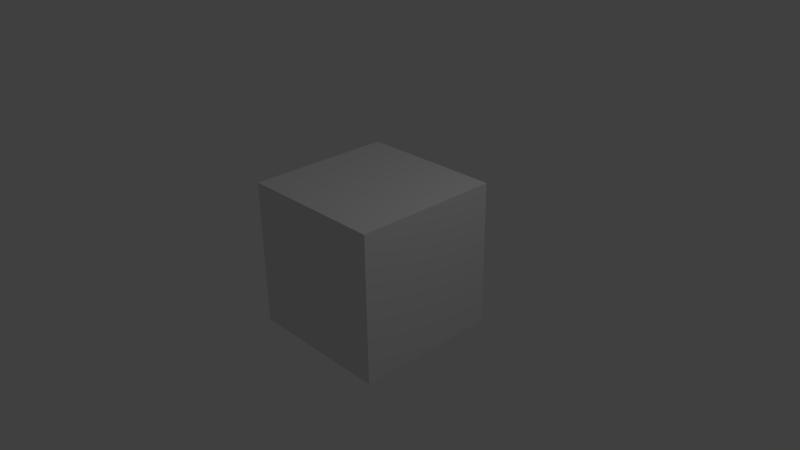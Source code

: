 # Source: weapon_rocketlauncher01.blend  (saved by Blender 2.78.0; exported with 4.5.12 LTS)
import bpy
from mathutils import Matrix  # noqa: F401  (used for matrix-valued properties, if any)

bpy.ops.wm.read_factory_settings(use_empty=True)
scene = bpy.context.scene
scene.name = 'Scene'

# ---- collections
col_collection_1 = bpy.data.collections.new('Collection 1'); scene.collection.children.link(col_collection_1)

# ---- materials (node trees are filled in below, after node groups)
mat_material = bpy.data.materials.new('Material')
mat_material.alpha_threshold = 0.0
mat_material.use_transparent_shadow = False
mat_material.roughness = 0.5
mat_material.line_color = (0.0, 0.0, 0.0, 1.0)

# ---- material node trees

# ---- world
world_world = bpy.data.worlds.new('World'); scene.world = world_world
world_world.color = (0.05088, 0.05088, 0.05088)
world_world.use_sun_shadow = False
world_world.sun_shadow_jitter_overblur = 0.0
world_world.cycles.sampling_method = 'NONE'
world_world.cycles.sample_map_resolution = 256

# ---- cameras
cam_camera = bpy.data.cameras.new('Camera')
cam_camera.clip_end = 100.0
cam_camera.lens = 35.0
cam_camera.sensor_width = 32.0
cam_camera.sensor_height = 18.0
cam_camera.ortho_scale = 7.314
cam_camera.dof.focus_distance = 0.0
cam_camera.dof.aperture_fstop = 128.0

# ---- lights
light_lamp = bpy.data.lights.new('Lamp', 'POINT')
light_lamp.transmission_factor = 0.0
light_lamp.cutoff_distance = 30.0
light_lamp.energy = 100.0
light_lamp.shadow_buffer_clip_start = 1.001
light_lamp.shadow_soft_size = 0.1
light_lamp.shadow_maximum_resolution = 0.006
light_lamp.use_absolute_resolution = True
light_lamp.cycles.use_multiple_importance_sampling = False

# ---- meshes
me_rocket_lanucher01 = bpy.data.meshes.new('rocket_lanucher01')
me_rocket_lanucher01.from_pydata([(0.01104, 0.0138, -0.0276), (0.01104, -0.0138, -0.0276), (-0.01104, -0.0138, -0.0276), (-0.01104, 0.0138, -0.0276), (0.01104, 0.0138, 0.0276), (0.01104, -0.0138, 0.0276), (-0.01104, -0.0138, 0.0276), (-0.01104, 0.0138, 0.0276), (0.01104, 0.0138, 0.0552), (0.01104, -0.0138, 0.0552), (-0.01104, -0.0138, 0.0552), (-0.01104, 0.0138, 0.0552), (-0.01104, -0.06072, 0.138), (0.01104, -0.06072, 0.138), (-0.01104, -0.0552, 0.138), (0.01104, -0.0552, 0.138), (0.01104, -0.0276, 0.0552), (-0.01104, -0.0276, 0.0552), (-0.01104, 0.0276, 0.138), (0.01104, 0.0276, 0.138), (0.01104, 0.0276, 0.0552), (-0.01104, 0.0276, 0.0552), (-0.0276, 0.276, 0.0552), (-0.03864, 0.276, 0.0828), (-0.01104, 0.0138, 0.03312), (-0.01104, -0.0138, 0.03312), (0.01104, -0.0138, 0.03312), (0.01104, 0.0138, 0.03312), (0.01104, -0.0552, 0.0552), (-0.01104, -0.0552, 0.0552), (-0.01104, -0.0276, 0.138), (0.01104, -0.0276, 0.138), (0.01104, -0.06072, 0.0552), (-0.01104, -0.06072, 0.0552), (-0.01104, 0.0138, 0.138), (-0.01104, -0.0138, 0.138), (0.01104, -0.0828, 0.0552), (-0.01104, -0.0828, 0.0552), (0.01104, -0.0138, 0.138), (0.01104, 0.0138, 0.138), (0.00276, -0.0563, 0.0552), (-0.00276, -0.0563, 0.0552), (0.00276, -0.05962, 0.0552), (-0.00276, -0.05962, 0.0552), (0.00276, -0.05078, 0.03202), (0.00276, -0.0541, 0.03202), (-0.00276, -0.0541, 0.03202), (0.00276, -0.0138, 0.0287), (-0.00276, -0.0138, 0.0287), (-0.00276, -0.0138, 0.03202), (0.00276, -0.0138, 0.03202), (-0.01104, -0.138, 0.0552), (-0.00276, -0.05078, 0.03202), (0.01104, -0.138, 0.0552), (0.00276, -0.05078, 0.0287), (-0.00138, -0.0287, 0.0552), (0.00138, -0.0287, 0.0552), (-0.00276, -0.05078, 0.0287), (0.00138, -0.0287, 0.03478), (-0.00138, -0.0287, 0.03478), (-0.00138, -0.01214, 0.0552), (0.00138, -0.01214, 0.0552), (0.00138, -0.01214, 0.03478), (-0.00138, -0.01214, 0.03478), (0.0276, 0.0138, 0.0552), (0.0276, -0.0138, 0.0552), (0.03864, 0.0138, 0.0828), (0.03864, -0.0138, 0.0828), (0.0276, -0.0276, 0.0552), (0.03864, -0.0276, 0.0828), (0.0276, 0.0276, 0.0552), (0.03864, 0.0276, 0.0828), (0.0276, -0.0552, 0.0552), (0.03864, -0.0552, 0.0828), (0.0276, -0.06072, 0.0552), (0.03864, -0.06072, 0.0828), (0.0276, -0.0828, 0.0552), (0.03864, -0.0828, 0.0828), (0.03864, -0.138, 0.0828), (0.0276, -0.138, 0.0552), (-0.0276, -0.0138, 0.0552), (-0.0276, 0.0138, 0.0552), (-0.03864, -0.0138, 0.0828), (-0.03864, 0.0138, 0.0828), (-0.0276, -0.0276, 0.0552), (-0.03864, -0.0276, 0.0828), (-0.0276, 0.0276, 0.0552), (-0.03864, 0.0276, 0.0828), (-0.0276, -0.0552, 0.0552), (-0.03864, -0.0552, 0.0828), (-0.0276, -0.06072, 0.0552), (-0.03864, -0.06072, 0.0828), (-0.0276, -0.0828, 0.0552), (-0.03864, -0.0828, 0.0828), (-0.03864, -0.138, 0.0828), (-0.0276, -0.138, 0.0552), (0.01104, -0.3036, 0.0552), (-0.01104, -0.3036, 0.0552), (-0.03864, 0.138, 0.0828), (-0.0276, 0.138, 0.0552), (0.03864, 0.138, 0.0828), (0.0276, 0.138, 0.0552), (0.01104, 0.276, 0.1104), (-0.01104, 0.276, 0.1104), (0.01104, -0.3036, 0.0828), (-0.01104, -0.3036, 0.0828), (-0.01104, 0.138, 0.0552), (0.01104, 0.138, 0.0552), (0.01104, 0.138, 0.138), (-0.01104, 0.138, 0.138), (0.03864, 0.0138, 0.1104), (0.03864, -0.0138, 0.1104), (0.03864, -0.0276, 0.1104), (0.03864, 0.0276, 0.1104), (0.03864, -0.0552, 0.1104), (0.03864, -0.06072, 0.1104), (0.03864, -0.0828, 0.1104), (0.03864, -0.138, 0.1104), (-0.03864, -0.0138, 0.1104), (-0.03864, 0.0138, 0.1104), (-0.03864, -0.0276, 0.1104), (-0.03864, 0.0276, 0.1104), (-0.03864, -0.0552, 0.1104), (-0.03864, -0.06072, 0.1104), (-0.03864, -0.0828, 0.1104), (-0.03864, -0.138, 0.1104), (0.01104, -0.0828, 0.138), (-0.01104, -0.0828, 0.138), (-0.01104, -0.138, 0.138), (0.01104, -0.138, 0.138), (0.0276, 0.0138, 0.138), (0.0276, -0.0138, 0.138), (0.0276, -0.0276, 0.138), (0.0276, 0.0276, 0.138), (0.0276, -0.0552, 0.138), (0.0276, -0.06072, 0.138), (0.0276, -0.0828, 0.138), (0.0276, -0.138, 0.138), (-0.0276, -0.0138, 0.138), (-0.0276, 0.0138, 0.138), (-0.0276, -0.0276, 0.138), (-0.0276, 0.0276, 0.138), (-0.0276, -0.0552, 0.138), (-0.0276, -0.06072, 0.138), (-0.0276, -0.0828, 0.138), (-0.0276, -0.138, 0.138), (0.03864, 0.138, 0.1104), (-0.03864, 0.138, 0.1104), (0.0276, 0.138, 0.138), (-0.0276, 0.138, 0.138), (0.03864, 0.276, 0.0828), (0.0276, 0.276, 0.0552), (-0.01104, 0.276, 0.0828), (0.01104, 0.276, 0.0828), (-0.01104, 0.276, 0.0552), (0.01104, 0.276, 0.0552), (0.01104, 0.276, 0.138), (-0.01104, 0.276, 0.138), (0.03864, 0.276, 0.1104), (-0.03864, 0.276, 0.1104), (0.0276, 0.276, 0.138), (-0.0276, 0.276, 0.138), (0.03864, -0.3036, 0.0828), (0.0276, -0.3036, 0.0552), (-0.03864, -0.3036, 0.0828), (-0.0276, -0.3036, 0.0552), (-0.01104, -0.3036, 0.1104), (0.01104, -0.3036, 0.1104), (0.03864, -0.3036, 0.1104), (-0.03864, -0.3036, 0.1104), (-0.01104, -0.3036, 0.138), (0.01104, -0.3036, 0.138), (0.0276, -0.3036, 0.138), (-0.0276, -0.3036, 0.138)], [], [(0, 1, 2, 3), (24, 25, 10, 11), (0, 4, 5, 1), (1, 5, 6, 2), (2, 6, 7, 3), (4, 0, 3, 7), (127, 12, 143, 144), (25, 26, 9, 10), (27, 24, 11, 8), (26, 27, 8, 9), (87, 83, 119, 121), (113, 71, 100, 146), (8, 20, 70, 64), (78, 77, 116, 117), (16, 9, 65, 68), (66, 71, 113, 110), (93, 94, 125, 124), (10, 9, 16, 17), (71, 70, 101, 100), (37, 51, 95, 92), (85, 89, 122, 120), (8, 11, 21, 20), (7, 6, 25, 24), (26, 25, 49, 50), (4, 7, 24, 27), (5, 4, 27, 26), (28, 16, 68, 72), (29, 33, 90, 88), (73, 69, 112, 114), (17, 16, 28, 29), (9, 8, 64, 65), (67, 66, 110, 111), (70, 20, 107, 101), (33, 29, 41, 43), (86, 87, 98, 99), (91, 93, 124, 123), (77, 75, 115, 116), (33, 32, 36, 37), (28, 32, 42, 40), (32, 33, 43, 42), (29, 28, 40, 41), (48, 47, 54, 57), (40, 42, 45, 44), (42, 43, 46, 45), (49, 48, 57, 52), (46, 52, 57), (5, 26, 50, 47), (25, 6, 48, 49), (6, 5, 47, 48), (45, 46, 57, 54), (44, 45, 54), (37, 36, 53, 51), (21, 86, 99, 106), (59, 55, 60, 63), (58, 59, 63, 62), (56, 58, 62, 61), (79, 78, 162, 163), (43, 41, 52, 46), (55, 56, 61, 60), (41, 40, 44, 52), (50, 49, 52, 44), (53, 79, 163, 96), (47, 50, 44, 54), (60, 61, 62, 63), (55, 59, 58, 56), (65, 67, 69, 68), (66, 64, 70, 71), (65, 64, 66, 67), (68, 69, 73, 72), (72, 73, 75, 74), (74, 75, 77, 76), (76, 77, 78, 79), (36, 32, 74, 76), (53, 36, 76, 79), (83, 82, 118, 119), (94, 95, 165, 164), (95, 51, 97, 165), (32, 28, 72, 74), (89, 91, 123, 122), (82, 85, 120, 118), (145, 125, 169, 173), (81, 80, 82, 83), (82, 80, 84, 85), (81, 83, 87, 86), (85, 84, 88, 89), (89, 88, 90, 91), (91, 90, 92, 93), (93, 92, 95, 94), (11, 10, 80, 81), (17, 29, 88, 84), (10, 17, 84, 80), (75, 73, 114, 115), (69, 67, 111, 112), (21, 11, 81, 86), (33, 37, 92, 90), (117, 137, 172, 168), (121, 141, 149, 147), (98, 147, 159, 23), (121, 119, 139, 141), (115, 114, 134, 135), (122, 123, 143, 142), (117, 116, 136, 137), (124, 125, 145, 144), (137, 129, 171, 172), (112, 111, 131, 132), (129, 128, 170, 171), (118, 120, 140, 138), (114, 112, 132, 134), (120, 122, 142, 140), (116, 115, 135, 136), (123, 124, 144, 143), (133, 113, 146, 148), (19, 133, 148, 108), (111, 110, 130, 131), (128, 145, 173, 170), (119, 118, 138, 139), (110, 113, 133, 130), (141, 18, 109, 149), (39, 34, 35, 38), (15, 13, 135, 134), (34, 18, 141, 139), (38, 35, 30, 31), (34, 39, 19, 18), (31, 30, 14, 15), (30, 35, 138, 140), (15, 14, 12, 13), (126, 129, 137, 136), (35, 34, 139, 138), (13, 12, 127, 126), (126, 127, 128, 129), (14, 30, 140, 142), (31, 15, 134, 132), (38, 31, 132, 131), (39, 38, 131, 130), (19, 39, 130, 133), (13, 126, 136, 135), (128, 127, 144, 145), (12, 14, 142, 143), (107, 106, 154, 155), (109, 108, 156, 157), (99, 98, 23, 22), (106, 99, 22, 154), (147, 149, 161, 159), (148, 146, 158, 160), (108, 148, 160, 156), (149, 109, 157, 161), (87, 121, 147, 98), (20, 21, 106, 107), (18, 19, 108, 109), (155, 153, 150, 151), (155, 154, 152, 153), (152, 23, 159, 103), (150, 153, 102, 158), (153, 152, 103, 102), (152, 154, 22, 23), (158, 102, 156, 160), (103, 159, 161, 157), (102, 103, 157, 156), (146, 100, 150, 158), (100, 101, 151, 150), (101, 107, 155, 151), (164, 105, 166, 169), (97, 96, 104, 105), (105, 104, 167, 166), (104, 162, 168, 167), (104, 96, 163, 162), (97, 105, 164, 165), (166, 167, 171, 170), (169, 166, 170, 173), (167, 168, 172, 171), (51, 53, 96, 97), (78, 117, 168, 162), (125, 94, 164, 169)])
_uv = me_rocket_lanucher01.uv_layers.new(name='UVMap')
_uv.uv.foreach_set('vector', [0.9217, 0.5156, 0.9217, 0.468, 0.9843, 0.468, 0.9843, 0.5156, 0.8591, 0.4663, 0.7807, 0.4663, 0.7807, 0.4285, 0.8591, 0.4285, 0.7807, 0.4285, 0.7807, 0.3333, 0.8591, 0.3333, 0.8591, 0.4285, 0.9217, 0.2857, 0.9217, 0.3809, 0.8591, 0.3809, 0.8591, 0.2857, 0.7807, 0.57, 0.7807, 0.4757, 0.8591, 0.4757, 0.8591, 0.57, 0.9217, 0.4761, 0.9217, 0.5714, 0.8591, 0.5714, 0.8591, 0.4761, 0.7338, 0.619, 0.7338, 0.581, 0.7807, 0.581, 0.7807, 0.619, 0.8591, 0.3904, 0.9217, 0.3904, 0.9217, 0.4285, 0.8591, 0.4285, 0.9217, 0.4666, 0.8591, 0.4666, 0.8591, 0.4285, 0.9217, 0.4285, 0.8591, 0.3238, 0.7807, 0.3238, 0.7807, 0.2857, 0.8591, 0.2857, 0.3856, 0.4286, 0.3856, 0.4524, 0.3081, 0.4524, 0.3081, 0.4286, 0.07831, 0.5714, 0.1566, 0.5714, 0.1566, 0.7619, 0.07831, 0.7619, 0.5772, 0.4524, 0.5772, 0.4286, 0.6241, 0.4286, 0.6241, 0.4524, 0.1566, 0.2857, 0.1566, 0.381, 0.07831, 0.381, 0.07831, 0.2857, 0.5772, 0.5238, 0.5772, 0.5, 0.6241, 0.5, 0.6241, 0.5238, 0.1566, 0.5476, 0.1566, 0.5714, 0.07831, 0.5714, 0.07831, 0.5476, 0.3856, 0.619, 0.3856, 0.7143, 0.3081, 0.7143, 0.3081, 0.619, 0.5145, 0.5, 0.5772, 0.5, 0.5772, 0.5238, 0.5145, 0.5238, 0.1566, 0.5714, 0.2349, 0.5714, 0.2349, 0.7619, 0.1566, 0.7619, 0.5145, 0.619, 0.5145, 0.7143, 0.4675, 0.7143, 0.4675, 0.619, 0.3856, 0.5238, 0.3856, 0.5714, 0.3081, 0.5714, 0.3081, 0.5238, 0.5772, 0.4524, 0.5145, 0.4524, 0.5145, 0.4286, 0.5772, 0.4286, 0.8591, 0.4757, 0.7807, 0.4757, 0.7807, 0.4663, 0.8591, 0.4663, 0.9217, 0.3904, 0.8591, 0.3904, 0.8825, 0.3885, 0.8982, 0.3885, 0.9217, 0.4761, 0.8591, 0.4761, 0.8591, 0.4666, 0.9217, 0.4666, 0.8591, 0.3333, 0.7807, 0.3333, 0.7807, 0.3238, 0.8591, 0.3238, 0.5772, 0.5714, 0.5772, 0.5238, 0.6241, 0.5238, 0.6241, 0.5714, 0.5145, 0.5714, 0.5145, 0.581, 0.4675, 0.581, 0.4675, 0.5714, 0.1566, 0.4286, 0.1566, 0.4762, 0.07831, 0.4762, 0.07831, 0.4286, 0.5145, 0.5238, 0.5772, 0.5238, 0.5772, 0.5714, 0.5145, 0.5714, 0.5772, 0.5, 0.5772, 0.4524, 0.6241, 0.4524, 0.6241, 0.5, 0.1566, 0.5, 0.1566, 0.5476, 0.07831, 0.5476, 0.07831, 0.5, 0.6241, 0.4286, 0.5772, 0.4286, 0.5772, 0.2381, 0.6241, 0.2381, 0.5145, 0.581, 0.5145, 0.5714, 0.538, 0.5733, 0.538, 0.579, 0.4675, 0.4286, 0.3856, 0.4286, 0.3856, 0.2381, 0.4675, 0.2381, 0.3856, 0.581, 0.3856, 0.619, 0.3081, 0.619, 0.3081, 0.581, 0.1566, 0.381, 0.1566, 0.419, 0.07831, 0.419, 0.07831, 0.381, 0.5145, 0.581, 0.5772, 0.581, 0.5772, 0.619, 0.5145, 0.619, 0.5772, 0.5714, 0.5772, 0.581, 0.5537, 0.579, 0.5537, 0.5733, 0.5772, 0.581, 0.5145, 0.581, 0.538, 0.579, 0.5537, 0.579, 0.5145, 0.5714, 0.5772, 0.5714, 0.5537, 0.5733, 0.538, 0.5733, 0.9687, 0.5156, 0.9843, 0.5156, 0.9843, 0.5795, 0.9687, 0.5795, 0.9802, 0.372, 0.9757, 0.377, 0.9254, 0.3495, 0.9299, 0.3444, 0.9959, 0.3316, 0.9802, 0.3316, 0.9802, 0.2915, 0.9959, 0.2915, 0.9797, 0.4653, 0.9716, 0.468, 0.9217, 0.4119, 0.9299, 0.4092, 0.9254, 0.4042, 0.9299, 0.4092, 0.9217, 0.4119, 0.9217, 0.3809, 0.9217, 0.3904, 0.8982, 0.3885, 0.8982, 0.3828, 0.8591, 0.3904, 0.8591, 0.3809, 0.8825, 0.3828, 0.8825, 0.3885, 0.8591, 0.3809, 0.9217, 0.3809, 0.8982, 0.3828, 0.8825, 0.3828, 0.9959, 0.2915, 0.9802, 0.2915, 0.9802, 0.2857, 0.9959, 0.2857, 0.9299, 0.3444, 0.9254, 0.3495, 0.9217, 0.3417, 0.5145, 0.619, 0.5772, 0.619, 0.5772, 0.7143, 0.5145, 0.7143, 0.5145, 0.4286, 0.4675, 0.4286, 0.4675, 0.2381, 0.5145, 0.2381, 0.9217, 0.5858, 0.9217, 0.5509, 0.9687, 0.5509, 0.9687, 0.5858, 0.7886, 0.5986, 0.7807, 0.5986, 0.7807, 0.57, 0.7886, 0.57, 0.9687, 0.5156, 0.9687, 0.5509, 0.9217, 0.5509, 0.9217, 0.5156, 0.2349, 0.2857, 0.1566, 0.2857, 0.1566, 3.291e-08, 0.2349, 0.0, 0.9753, 0.377, 0.9797, 0.382, 0.9299, 0.4092, 0.9254, 0.4042, 0.7886, 0.57, 0.7964, 0.57, 0.7964, 0.5986, 0.7886, 0.5986, 0.9802, 0.3316, 0.9959, 0.3316, 0.9959, 0.3718, 0.9802, 0.3718, 0.9954, 0.4408, 0.9797, 0.4408, 0.9797, 0.377, 0.9954, 0.377, 0.5772, 0.7143, 0.6241, 0.7143, 0.6241, 1.0, 0.5772, 1.0, 0.9719, 0.2857, 0.9802, 0.2884, 0.9299, 0.3444, 0.9217, 0.3417, 0.9843, 0.5156, 0.9922, 0.5156, 0.9922, 0.5509, 0.9843, 0.5509, 0.9843, 0.5033, 0.9843, 0.468, 0.9922, 0.468, 0.9922, 0.5033, 0.2349, 0.5, 0.1566, 0.5, 0.1566, 0.4762, 0.2349, 0.4762, 0.1566, 0.5476, 0.2349, 0.5476, 0.2349, 0.5714, 0.1566, 0.5714, 0.2349, 0.5, 0.2349, 0.5476, 0.1566, 0.5476, 0.1566, 0.5, 0.2349, 0.4762, 0.1566, 0.4762, 0.1566, 0.4286, 0.2349, 0.4286, 0.2349, 0.4286, 0.1566, 0.4286, 0.1566, 0.419, 0.2349, 0.419, 0.2349, 0.419, 0.1566, 0.419, 0.1566, 0.381, 0.2349, 0.381, 0.2349, 0.381, 0.1566, 0.381, 0.1566, 0.2857, 0.2349, 0.2857, 0.5772, 0.619, 0.5772, 0.581, 0.6241, 0.581, 0.6241, 0.619, 0.5772, 0.7143, 0.5772, 0.619, 0.6241, 0.619, 0.6241, 0.7143, 0.3856, 0.4524, 0.3856, 0.5, 0.3081, 0.5, 0.3081, 0.4524, 0.3856, 0.7143, 0.4675, 0.7143, 0.4675, 1.0, 0.3856, 1.0, 0.4675, 0.7143, 0.5145, 0.7143, 0.5145, 1.0, 0.4675, 1.0, 0.5772, 0.581, 0.5772, 0.5714, 0.6241, 0.5714, 0.6241, 0.581, 0.3856, 0.5714, 0.3856, 0.581, 0.3081, 0.581, 0.3081, 0.5714, 0.3856, 0.5, 0.3856, 0.5238, 0.3081, 0.5238, 0.3081, 0.5, 0.2349, 0.7143, 0.3081, 0.7143, 0.3081, 1.0, 0.2349, 1.0, 0.4675, 0.4524, 0.4675, 0.5, 0.3856, 0.5, 0.3856, 0.4524, 0.3856, 0.5, 0.4675, 0.5, 0.4675, 0.5238, 0.3856, 0.5238, 0.4675, 0.4524, 0.3856, 0.4524, 0.3856, 0.4286, 0.4675, 0.4286, 0.3856, 0.5238, 0.4675, 0.5238, 0.4675, 0.5714, 0.3856, 0.5714, 0.3856, 0.5714, 0.4675, 0.5714, 0.4675, 0.581, 0.3856, 0.581, 0.3856, 0.581, 0.4675, 0.581, 0.4675, 0.619, 0.3856, 0.619, 0.3856, 0.619, 0.4675, 0.619, 0.4675, 0.7143, 0.3856, 0.7143, 0.5145, 0.4524, 0.5145, 0.5, 0.4675, 0.5, 0.4675, 0.4524, 0.5145, 0.5238, 0.5145, 0.5714, 0.4675, 0.5714, 0.4675, 0.5238, 0.5145, 0.5, 0.5145, 0.5238, 0.4675, 0.5238, 0.4675, 0.5, 0.1566, 0.419, 0.1566, 0.4286, 0.07831, 0.4286, 0.07831, 0.419, 0.1566, 0.4762, 0.1566, 0.5, 0.07831, 0.5, 0.07831, 0.4762, 0.5145, 0.4286, 0.5145, 0.4524, 0.4675, 0.4524, 0.4675, 0.4286, 0.5145, 0.581, 0.5145, 0.619, 0.4675, 0.619, 0.4675, 0.581, 0.07831, 0.2857, 1.082e-07, 0.2857, 0.0, 0.0, 0.07831, 3.291e-08, 0.3081, 0.4286, 0.2349, 0.4286, 0.2349, 0.2381, 0.3081, 0.2381, 0.3856, 0.2381, 0.3081, 0.2381, 0.3081, 3.291e-08, 0.3856, 0.0, 0.3081, 0.4286, 0.3081, 0.4524, 0.2349, 0.4524, 0.2349, 0.4286, 0.07831, 0.419, 0.07831, 0.4286, 1.353e-07, 0.4286, 1.623e-07, 0.419, 0.3081, 0.5714, 0.3081, 0.581, 0.2349, 0.581, 0.2349, 0.5714, 0.07831, 0.2857, 0.07831, 0.381, 1.623e-07, 0.381, 1.082e-07, 0.2857, 0.3081, 0.619, 0.3081, 0.7143, 0.2349, 0.7143, 0.2349, 0.619, 0.6241, 0.7143, 0.6711, 0.7143, 0.6711, 1.0, 0.6241, 1.0, 0.07831, 0.4762, 0.07831, 0.5, 2.165e-07, 0.5, 1.623e-07, 0.4762, 0.6711, 0.7143, 0.7338, 0.7143, 0.7338, 1.0, 0.6711, 1.0, 0.3081, 0.5, 0.3081, 0.5238, 0.2349, 0.5238, 0.2349, 0.5, 0.07831, 0.4286, 0.07831, 0.4762, 1.623e-07, 0.4762, 1.353e-07, 0.4286, 0.3081, 0.5238, 0.3081, 0.5714, 0.2349, 0.5714, 0.2349, 0.5238, 0.07831, 0.381, 0.07831, 0.419, 1.623e-07, 0.419, 1.623e-07, 0.381, 0.3081, 0.581, 0.3081, 0.619, 0.2349, 0.619, 0.2349, 0.581, 2.165e-07, 0.5714, 0.07831, 0.5714, 0.07831, 0.7619, 2.706e-07, 0.7619, 0.6711, 0.4286, 0.6241, 0.4286, 0.6241, 0.2381, 0.6711, 0.2381, 0.07831, 0.5, 0.07831, 0.5476, 1.623e-07, 0.5476, 2.165e-07, 0.5, 0.7338, 0.7143, 0.7807, 0.7143, 0.7807, 1.0, 0.7338, 1.0, 0.3081, 0.4524, 0.3081, 0.5, 0.2349, 0.5, 0.2349, 0.4524, 0.07831, 0.5476, 0.07831, 0.5714, 2.165e-07, 0.5714, 1.623e-07, 0.5476, 0.7807, 0.4286, 0.7338, 0.4286, 0.7338, 0.2381, 0.7807, 0.2381, 0.6711, 0.4524, 0.7338, 0.4524, 0.7338, 0.5, 0.6711, 0.5, 0.6711, 0.5714, 0.6711, 0.581, 0.6241, 0.581, 0.6241, 0.5714, 0.7338, 0.4524, 0.7338, 0.4286, 0.7807, 0.4286, 0.7807, 0.4524, 0.6711, 0.5, 0.7338, 0.5, 0.7338, 0.5238, 0.6711, 0.5238, 0.7338, 0.4524, 0.6711, 0.4524, 0.6711, 0.4286, 0.7338, 0.4286, 0.6711, 0.5238, 0.7338, 0.5238, 0.7338, 0.5714, 0.6711, 0.5714, 0.7338, 0.5238, 0.7338, 0.5, 0.7807, 0.5, 0.7807, 0.5238, 0.6711, 0.5714, 0.7338, 0.5714, 0.7338, 0.581, 0.6711, 0.581, 0.6711, 0.619, 0.6711, 0.7143, 0.6241, 0.7143, 0.6241, 0.619, 0.7338, 0.5, 0.7338, 0.4524, 0.7807, 0.4524, 0.7807, 0.5, 0.6711, 0.581, 0.7338, 0.581, 0.7338, 0.619, 0.6711, 0.619, 0.6711, 0.619, 0.7338, 0.619, 0.7338, 0.7143, 0.6711, 0.7143, 0.7338, 0.5714, 0.7338, 0.5238, 0.7807, 0.5238, 0.7807, 0.5714, 0.6711, 0.5238, 0.6711, 0.5714, 0.6241, 0.5714, 0.6241, 0.5238, 0.6711, 0.5, 0.6711, 0.5238, 0.6241, 0.5238, 0.6241, 0.5, 0.6711, 0.4524, 0.6711, 0.5, 0.6241, 0.5, 0.6241, 0.4524, 0.6711, 0.4286, 0.6711, 0.4524, 0.6241, 0.4524, 0.6241, 0.4286, 0.6711, 0.581, 0.6711, 0.619, 0.6241, 0.619, 0.6241, 0.581, 0.7338, 0.7143, 0.7338, 0.619, 0.7807, 0.619, 0.7807, 0.7143, 0.7338, 0.581, 0.7338, 0.5714, 0.7807, 0.5714, 0.7807, 0.581, 0.5772, 0.2381, 0.5145, 0.2381, 0.5145, 0.0, 0.5772, 0.0, 0.7338, 0.2381, 0.6711, 0.2381, 0.6711, 0.0, 0.7338, 0.0, 0.4675, 0.2381, 0.3856, 0.2381, 0.3856, 0.0, 0.4675, 3.291e-08, 0.5145, 0.2381, 0.4675, 0.2381, 0.4675, 3.291e-08, 0.5145, 0.0, 0.3081, 0.2381, 0.2349, 0.2381, 0.2349, 0.0, 0.3081, 3.291e-08, 2.706e-07, 0.7619, 0.07831, 0.7619, 0.07831, 1.0, 3.517e-07, 1.0, 0.6711, 0.2381, 0.6241, 0.2381, 0.6241, 1.316e-07, 0.6711, 0.0, 0.7807, 0.2381, 0.7338, 0.2381, 0.7338, 0.0, 0.7807, 3.291e-08, 0.3856, 0.4286, 0.3081, 0.4286, 0.3081, 0.2381, 0.3856, 0.2381, 0.5772, 0.4286, 0.5145, 0.4286, 0.5145, 0.2381, 0.5772, 0.2381, 0.7338, 0.4286, 0.6711, 0.4286, 0.6711, 0.2381, 0.7338, 0.2381, 0.9217, 0.2857, 0.9217, 0.2381, 1.0, 0.2381, 0.9687, 0.2857, 0.9217, 0.2857, 0.8591, 0.2857, 0.8591, 0.2381, 0.9217, 0.2381, 0.8591, 0.2381, 0.7807, 0.2381, 0.7807, 0.1905, 0.8591, 0.1905, 1.0, 0.2381, 0.9217, 0.2381, 0.9217, 0.1905, 1.0, 0.1905, 0.9217, 0.2381, 0.8591, 0.2381, 0.8591, 0.1905, 0.9217, 0.1905, 0.8591, 0.2381, 0.8591, 0.2857, 0.8121, 0.2857, 0.7807, 0.2381, 1.0, 0.1905, 0.9217, 0.1905, 0.9217, 0.1428, 0.9687, 0.1428, 0.8591, 0.1905, 0.7807, 0.1905, 0.8121, 0.1428, 0.8591, 0.1428, 0.9217, 0.1905, 0.8591, 0.1905, 0.8591, 0.1428, 0.9217, 0.1428, 0.07831, 0.7619, 0.1566, 0.7619, 0.1566, 1.0, 0.07831, 1.0, 0.1566, 0.7619, 0.2349, 0.7619, 0.2349, 1.0, 0.1566, 1.0, 0.6241, 0.2381, 0.5772, 0.2381, 0.5772, 0.0, 0.6241, 1.316e-07, 0.7807, 0.04761, 0.8591, 0.04761, 0.8591, 0.09523, 0.7807, 0.09523, 0.8591, 1.645e-08, 0.9217, 8.227e-09, 0.9217, 0.04761, 0.8591, 0.04761, 0.8591, 0.04761, 0.9217, 0.04761, 0.9217, 0.09523, 0.8591, 0.09523, 0.9217, 0.04761, 1.0, 0.04761, 1.0, 0.09523, 0.9217, 0.09523, 0.9217, 0.04761, 0.9217, 8.227e-09, 0.9687, 0.0, 1.0, 0.04761, 0.8591, 1.645e-08, 0.8591, 0.04761, 0.7807, 0.04761, 0.8121, 3.291e-08, 0.8591, 0.09523, 0.9217, 0.09523, 0.9217, 0.1428, 0.8591, 0.1428, 0.7807, 0.09523, 0.8591, 0.09523, 0.8591, 0.1428, 0.8121, 0.1428, 0.9217, 0.09523, 1.0, 0.09523, 0.9687, 0.1428, 0.9217, 0.1428, 0.5145, 0.7143, 0.5772, 0.7143, 0.5772, 1.0, 0.5145, 1.0, 0.1566, 0.2857, 0.07831, 0.2857, 0.07831, 3.291e-08, 0.1566, 3.291e-08, 0.3081, 0.7143, 0.3856, 0.7143, 0.3856, 1.0, 0.3081, 1.0])
me_rocket_lanucher01.materials.append(mat_material)
me_rocket_lanucher01.use_remesh_preserve_volume = False
me_rocket_lanucher01.use_remesh_preserve_attributes = False
me_rocket_lanucher01.use_mirror_vertex_groups = False
me_rocket_lanucher01.update()
me_cube = bpy.data.meshes.new('Cube')
me_cube.from_pydata([(1.0, 1.0, -1.0), (1.0, -1.0, -1.0), (-1.0, -1.0, -1.0), (-1.0, 1.0, -1.0), (1.0, 1.0, 1.0), (1.0, -1.0, 1.0), (-1.0, -1.0, 1.0), (-1.0, 1.0, 1.0)], [], [(0, 1, 2, 3), (4, 7, 6, 5), (0, 4, 5, 1), (1, 5, 6, 2), (2, 6, 7, 3), (4, 0, 3, 7)])
me_cube.materials.append(mat_material)
me_cube.use_remesh_preserve_volume = False
me_cube.use_remesh_preserve_attributes = False
me_cube.use_mirror_vertex_groups = False
me_cube.update()
arm_armature = bpy.data.armatures.new('Armature')  # bones are not reproduced

# ---- objects
ob_arm_rocketlauncher01 = bpy.data.objects.new('arm_rocketlauncher01', arm_armature)
ob_rocketlauncher01 = bpy.data.objects.new('rocketlauncher01', me_rocket_lanucher01)
ob_cube = bpy.data.objects.new('Cube', me_cube)
ob_lamp = bpy.data.objects.new('Lamp', light_lamp)
ob_camera = bpy.data.objects.new('Camera', cam_camera)
ob_cube_001 = bpy.data.objects.new('Cube.001', None)

# ---- transforms, parenting, visibility, modifiers, constraints
ob_arm_rocketlauncher01.location = (0.0, 0.0, 0.0)
ob_arm_rocketlauncher01.lineart.crease_threshold = 0.0
ob_rocketlauncher01.parent = ob_arm_rocketlauncher01
ob_rocketlauncher01.location = (0.0, 0.0, 0.0)
ob_rocketlauncher01.lock_rotations_4d = False
ob_rocketlauncher01.empty_display_type = 'ARROWS'
ob_rocketlauncher01.lineart.crease_threshold = 0.0
_vg = ob_rocketlauncher01.vertex_groups.new(name='root')
_vg.add([0, 1, 2, 3, 4, 5, 6, 7, 8, 9, 10, 11, 12, 13, 14, 15, 16, 17, 18, 19, 20, 21, 22, 23, 24, 25, 26, 27, 28, 29, 30, 31, 32, 33, 34, 35, 36, 37, 38, 39, 40, 41, 42, 43, 44, 45, 46, 47, 48, 49, 50, 51, 52, 53, 54, 55, 56, 57, 58, 59, 60, 61, 62, 63, 64, 65, 66, 67, 68, 69, 70, 71, 72, 73, 74, 75, 76, 77, 78, 79, 80, 81, 82, 83, 84, 85, 86, 87, 88, 89, 90, 91, 92, 93, 94, 95, 96, 97, 98, 99, 100, 101, 102, 103, 104, 105, 106, 107, 108, 109, 110, 111, 112, 113, 114, 115, 116, 117, 118, 119, 120, 121, 122, 123, 124, 125, 126, 127, 128, 129, 130, 131, 132, 133, 134, 135, 136, 137, 138, 139, 140, 141, 142, 143, 144, 145, 146, 147, 148, 149, 150, 151, 152, 153, 154, 155, 156, 157, 158, 159, 160, 161, 162, 163, 164, 165, 166, 167, 168, 169, 170, 171, 172, 173], 1.0, 'REPLACE')
_vg = ob_rocketlauncher01.vertex_groups.new(name='gun_point')
_m = ob_rocketlauncher01.modifiers.new('Armature', 'ARMATURE')
_m.object = ob_arm_rocketlauncher01
ob_cube.location = (0.0, 0.0, 0.0)
ob_cube.lock_rotations_4d = False
ob_cube.empty_display_type = 'ARROWS'
ob_cube.hide_viewport = True
ob_cube.lineart.crease_threshold = 0.0
ob_lamp.location = (4.076, 1.005, 5.904)
ob_lamp.rotation_euler = (0.6503, 0.05522, 1.866)
ob_lamp.lock_rotations_4d = False
ob_lamp.empty_display_type = 'ARROWS'
ob_lamp.color = (0.0, 0.0, 0.0, 0.0)
ob_lamp.lineart.crease_threshold = 0.0
ob_camera.location = (7.481, -6.508, 5.344)
ob_camera.rotation_euler = (1.109, 0.01082, 0.8149)
ob_camera.lock_rotations_4d = False
ob_camera.empty_display_type = 'ARROWS'
ob_camera.color = (0.0, 0.0, 0.0, 0.0)
ob_camera.display_type = 'WIRE'
ob_camera.lineart.crease_threshold = 0.0
ob_cube_001.location = (0.0, 0.0, 0.0)

# ---- collection membership
col_collection_1.objects.link(ob_arm_rocketlauncher01)
col_collection_1.objects.link(ob_rocketlauncher01)
col_collection_1.objects.link(ob_cube)
col_collection_1.objects.link(ob_lamp)
col_collection_1.objects.link(ob_camera)
col_collection_1.objects.link(ob_cube_001)

# ---- scene / render settings (as saved in the file)
scene.camera = ob_camera
scene.frame_start = 1; scene.frame_end = 250; scene.frame_set(1)
scene.render.engine = 'BLENDER_EEVEE_NEXT'
scene.render.resolution_percentage = 50
scene.render.dither_intensity = 0.0
scene.cycles.use_denoising = False
scene.cycles.samples = 10
scene.cycles.sampling_pattern = 'TABULATED_SOBOL'
scene.cycles.light_sampling_threshold = 0.0
scene.cycles.use_adaptive_sampling = False
scene.cycles.use_light_tree = False
scene.cycles.blur_glossy = 0.0
scene.cycles.volume_bounces = 1
scene.cycles.pixel_filter_type = 'GAUSSIAN'
scene.cycles.sample_clamp_indirect = 0.0
scene.view_settings.view_transform = 'Standard'
bpy.context.view_layer.update()

